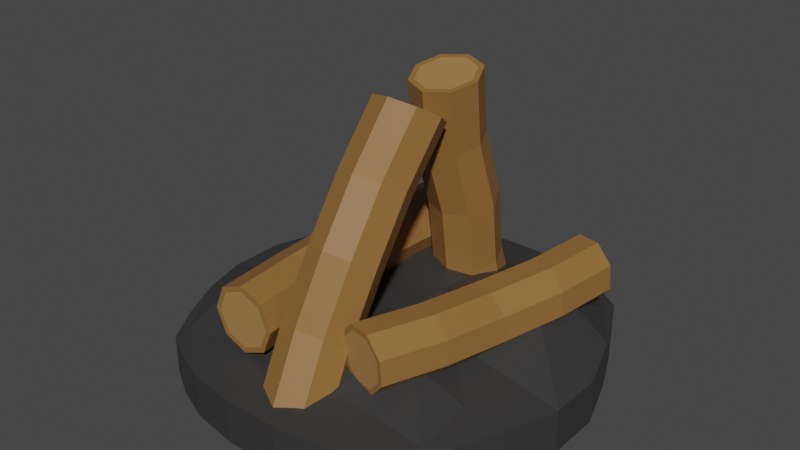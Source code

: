 # Source: Lagerfeuer_01_rdy.blend  (saved by Blender 3.0.42; exported with 4.5.12 LTS)
import bpy
from mathutils import Matrix  # noqa: F401  (used for matrix-valued properties, if any)

bpy.ops.wm.read_factory_settings(use_empty=True)
scene = bpy.context.scene
scene.name = 'Scene'

# ---- collections
col_lagerfeuer_01 = bpy.data.collections.new('Lagerfeuer_01'); scene.collection.children.link(col_lagerfeuer_01)

# ---- materials (node trees are filled in below, after node groups)
mat_material_001 = bpy.data.materials.new('Material.001')
mat_material_001.use_transparent_shadow = False
mat_material_002 = bpy.data.materials.new('Material.002')
mat_material_002.use_transparent_shadow = False
mat_material = bpy.data.materials.new('Material')
mat_material.alpha_threshold = 0.0
mat_material.use_transparent_shadow = False
mat_material.line_color = (0.0, 0.0, 0.0, 1.0)

# ---- material node trees
mat_material_001.use_nodes = True; mat_material_001.node_tree.nodes.clear()
_N = mat_material_001.node_tree.nodes; _L = mat_material_001.node_tree.links
n0 = _N.new('ShaderNodeBsdfPrincipled'); n0.name = 'Principled BSDF'; n0.location = (10, 300)
n0.distribution = 'GGX'
n0.subsurface_method = 'BURLEY'
n0.inputs[0].default_value = (0.2738, 0.1345, 0.03767, 1.0)
n0.inputs[3].default_value = 1.45
n0.inputs[27].default_value = (0.0, 0.0, 0.0, 1.0)
n0.inputs[28].default_value = 1.0
n1 = _N.new('ShaderNodeOutputMaterial'); n1.name = 'Material Output'; n1.location = (300, 300)
_L.new(n0.outputs[0], n1.inputs[0])
n1.is_active_output = True
mat_material_002.use_nodes = True; mat_material_002.node_tree.nodes.clear()
_N = mat_material_002.node_tree.nodes; _L = mat_material_002.node_tree.links
n0 = _N.new('ShaderNodeBsdfPrincipled'); n0.name = 'Principled BSDF'; n0.location = (10, 300)
n0.distribution = 'GGX'
n0.subsurface_method = 'BURLEY'
n0.inputs[0].default_value = (0.3672, 0.2037, 0.06823, 1.0)
n0.inputs[3].default_value = 1.45
n0.inputs[27].default_value = (0.0, 0.0, 0.0, 1.0)
n0.inputs[28].default_value = 1.0
n1 = _N.new('ShaderNodeOutputMaterial'); n1.name = 'Material Output'; n1.location = (300, 300)
_L.new(n0.outputs[0], n1.inputs[0])
n1.is_active_output = True
mat_material.use_nodes = True; mat_material.node_tree.nodes.clear()
_N = mat_material.node_tree.nodes; _L = mat_material.node_tree.links
n0 = _N.new('ShaderNodeOutputMaterial'); n0.name = 'Material Output'; n0.location = (300, 300)
n1 = _N.new('ShaderNodeBsdfPrincipled'); n1.name = 'Principled BSDF'; n1.location = (10, 300)
n1.distribution = 'GGX'
n1.subsurface_method = 'BURLEY'
n1.inputs[0].default_value = (0.03741, 0.03741, 0.03741, 1.0)
n1.inputs[2].default_value = 0.4
n1.inputs[3].default_value = 1.45
n1.inputs[27].default_value = (0.0, 0.0, 0.0, 1.0)
n1.inputs[28].default_value = 1.0
_L.new(n1.outputs[0], n0.inputs[0])
n0.is_active_output = True

# ---- world
world_world = bpy.data.worlds.new('World'); scene.world = world_world
world_world.use_nodes = True; world_world.node_tree.nodes.clear()
_N = world_world.node_tree.nodes; _L = world_world.node_tree.links
n0 = _N.new('ShaderNodeOutputWorld'); n0.name = 'World Output'; n0.location = (300, 300)
n1 = _N.new('ShaderNodeBackground'); n1.name = 'Background'; n1.location = (10, 300)
n1.inputs[0].default_value = (0.05088, 0.05088, 0.05088, 1.0)
_L.new(n1.outputs[0], n0.inputs[0])
n0.is_active_output = True
world_world.color = (0.05088, 0.05088, 0.05088)
world_world.use_sun_shadow = False
world_world.sun_shadow_jitter_overblur = 0.0

# ---- meshes
me_cylinder = bpy.data.meshes.new('Cylinder')
me_cylinder.from_pydata([(-1.647, 3.025, -1.0), (-1.647, 3.025, 1.0), (-0.9399, 2.732, -1.0), (-0.9399, 2.732, 1.0), (-0.6471, 2.025, -1.0), (-0.6471, 2.025, 1.0), (-0.9399, 1.318, -1.0), (-0.9399, 1.318, 1.0), (-1.647, 1.025, -1.0), (-1.647, 1.025, 1.0), (-2.354, 1.318, -1.0), (-2.354, 1.318, 1.0), (-2.647, 2.025, -1.0), (-2.647, 2.025, 1.0), (-2.354, 2.732, -1.0), (-2.354, 2.732, 1.0), (-1.057, 2.616, 1.0), (-1.647, 2.86, 1.0), (-0.8121, 2.025, 1.0), (-1.057, 1.435, 1.0), (-1.647, 1.19, 1.0), (-2.237, 1.435, 1.0), (-2.482, 2.025, 1.0), (-2.237, 2.616, 1.0), (-1.647, 2.87, -1.0), (-1.05, 2.622, -1.0), (-0.8027, 2.025, -1.0), (-1.05, 1.428, -1.0), (-1.647, 1.181, -1.0), (-2.244, 1.428, -1.0), (-2.491, 2.025, -1.0), (-2.244, 2.622, -1.0), (-1.846, 3.025, -0.5), (-1.783, 3.167, -2.27e-08), (-1.846, 3.025, 0.5), (-1.139, 2.732, 0.5), (-1.076, 2.874, -2.27e-08), (-1.139, 2.732, -0.5), (-0.8463, 2.025, 0.5), (-0.7828, 2.167, -2.27e-08), (-0.8463, 2.025, -0.5), (-1.139, 1.318, 0.5), (-1.076, 1.46, -2.27e-08), (-1.139, 1.318, -0.5), (-1.846, 1.025, 0.5), (-1.783, 1.167, -2.27e-08), (-1.846, 1.025, -0.5), (-2.553, 1.318, 0.5), (-2.49, 1.46, -2.27e-08), (-2.553, 1.318, -0.5), (-2.846, 2.025, 0.5), (-2.783, 2.167, -2.27e-08), (-2.846, 2.025, -0.5), (-2.553, 2.732, 0.5), (-2.49, 2.874, -2.27e-08), (-2.553, 2.732, -0.5), (4.195, -0.5274, -1.059), (4.195, 0.5906, -1.059), (4.195, -0.5274, 1.059), (4.195, 0.5906, 1.059), (-4.195, -0.5274, -1.059), (-4.195, 0.5906, -1.059), (-4.195, -0.5274, 1.059), (-4.195, 0.5906, 1.059), (-4.669, 0.6855, -0.8418), (-5.229, 0.698, -0.5495), (-5.752, 0.6901, -0.1908), (-5.752, 0.6901, 0.1908), (-5.229, 0.7779, 0.5495), (-4.669, 0.7262, 0.8418), (4.669, -0.5646, -0.8418), (5.229, -0.5541, -0.5495), (5.752, -0.6081, -0.1908), (5.752, -0.6081, 0.1908), (5.229, -0.5541, 0.5495), (4.669, -0.5646, 0.8418), (-4.669, -0.5646, 0.8418), (-5.229, -0.5541, 0.5495), (-5.752, -0.6081, 0.1908), (-5.752, -0.6081, -0.1908), (-5.229, -0.5541, -0.5495), (-4.669, -0.5646, -0.8418), (4.669, 0.6855, 0.8418), (5.229, 0.698, 0.5495), (5.752, 0.6901, 0.1908), (5.752, 0.6901, -0.1908), (5.229, 0.8428, -0.5495), (4.669, 0.7594, -0.8418), (3.335, 0.6633, -1.179), (2.241, 0.6668, -1.282), (0.8218, 0.6901, -1.335), (-0.8218, 0.6901, -1.335), (-2.241, 0.6862, -1.282), (-3.335, 0.7034, -1.179), (3.335, -0.5829, 1.179), (2.241, -0.5801, 1.282), (0.8218, -0.6081, 1.335), (-0.8218, -0.6081, 1.335), (-2.241, -0.5801, 1.282), (-3.335, -0.5829, 1.179), (-3.335, 0.6633, 1.179), (-2.241, 0.6668, 1.282), (-0.8218, 0.6901, 1.335), (0.8218, 0.6901, 1.335), (2.241, 0.6668, 1.282), (3.335, 0.6633, 1.179), (-3.335, -0.5829, -1.179), (-2.241, -0.5801, -1.282), (-0.8218, -0.6081, -1.335), (0.8218, -0.6081, -1.335), (2.241, -0.5801, -1.282), (3.335, -0.5829, -1.179), (4.109, 0.7268, -0.9539), (2.465, 0.9063, -0.9539), (0.8218, 0.9929, -0.9539), (-0.8218, 1.219, -0.9539), (-2.465, 1.133, -0.9539), (-4.109, 0.7268, -0.9539), (4.109, 1.527, -0.5723), (2.465, 1.836, -0.5723), (0.8218, 1.358, -0.5723), (-0.8218, 1.584, -0.5723), (-2.465, 1.441, -0.5723), (-4.109, 0.9063, -0.5723), (4.109, 1.614, -0.1908), (2.465, 1.979, -0.1908), (0.8218, 1.535, -0.1908), (-0.8218, 1.535, -0.1908), (-2.465, 1.358, -0.1908), (-4.109, 0.9927, -0.1908), (4.109, 0.993, 0.1908), (2.465, 1.358, 0.1908), (0.8218, 1.535, 0.1908), (-0.8218, 1.535, 0.1908), (-2.465, 1.449, 0.1908), (-4.109, 0.9928, 0.1908), (4.109, 0.9063, 0.5723), (2.465, 1.562, 0.5723), (0.8218, 1.705, 0.5723), (-0.8218, 1.358, 0.5723), (-2.465, 1.558, 0.5723), (-4.109, 1.249, 0.5723), (4.109, 0.7267, 0.9539), (2.465, 0.9063, 0.9539), (0.8218, 0.9927, 0.9539), (-0.8218, 0.9927, 0.9539), (-2.465, 0.9063, 0.9539), (-4.109, 0.7268, 0.9539), (-4.109, -0.5779, -0.9539), (-2.465, -0.3706, -0.9539), (-0.8218, -0.2953, -0.9539), (0.8218, -0.3426, -0.9539), (2.465, -0.4203, -0.9539), (4.109, -0.5779, -0.9539), (-4.109, -0.4203, -0.5723), (-2.465, -0.09954, -0.5723), (-0.8218, 0.02536, -0.5723), (0.8218, -0.01297, -0.5723), (2.465, -0.08501, -0.5723), (4.109, -0.3534, -0.5723), (-4.109, -0.3426, -0.1908), (-2.465, -0.01297, -0.1908), (-0.8218, 0.1408, -0.1908), (0.8218, 0.1408, -0.1908), (2.465, 0.03866, -0.1908), (4.109, -0.2788, -0.1908), (-4.109, -0.3426, 0.1908), (-2.465, 0.01492, 0.1908), (-0.8218, 0.1408, 0.1908), (0.8218, 0.1408, 0.1908), (2.465, -0.01297, 0.1908), (4.109, -0.3426, 0.1908), (-4.109, -0.3834, 0.5723), (-2.465, -0.1103, 0.5723), (-0.8218, -0.01297, 0.5723), (0.8218, 0.0579, 0.5723), (2.465, -0.064, 0.5723), (4.109, -0.4203, 0.5723), (-4.109, -0.5779, 0.9539), (-2.465, -0.4203, 0.9539), (-0.8218, -0.3426, 0.9539), (0.8218, -0.3426, 0.9539), (2.465, -0.4203, 0.9539), (4.109, -0.5779, 0.9539), (3.489, 1.253, -0.8626), (1.486, 1.038, 0.8135), (2.971, 1.726, -0.8927), (0.9688, 1.511, 0.7835), (2.925, 2.437, -0.8907), (0.9223, 2.222, 0.7854), (3.377, 2.97, -0.8579), (1.374, 2.754, 0.8182), (4.062, 3.013, -0.8135), (2.059, 2.797, 0.8626), (4.579, 2.54, -0.7835), (2.576, 2.324, 0.8927), (4.626, 1.829, -0.7854), (2.623, 1.613, 0.8907), (4.174, 1.296, -0.8182), (2.171, 1.08, 0.8579), (1.101, 1.578, 0.7925), (1.533, 1.183, 0.8176), (1.063, 2.171, 0.7941), (1.44, 2.616, 0.8215), (2.012, 2.652, 0.8586), (2.444, 2.257, 0.8836), (2.483, 1.663, 0.882), (2.106, 1.219, 0.8547), (3.533, 1.39, -0.8588), (3.097, 1.789, -0.8842), (3.057, 2.39, -0.8825), (3.439, 2.84, -0.8549), (4.017, 2.876, -0.8174), (4.454, 2.477, -0.792), (4.493, 1.876, -0.7936), (4.112, 1.426, -0.8213), (3.158, 1.139, -0.4331), (2.562, 0.9798, -0.02087), (2.156, 1.031, 0.405), (1.639, 1.504, 0.375), (2.045, 1.452, -0.05091), (2.64, 1.612, -0.4631), (1.592, 2.215, 0.3769), (1.999, 2.164, -0.04897), (2.594, 2.323, -0.4612), (2.044, 2.748, 0.4097), (2.45, 2.696, -0.0162), (3.045, 2.856, -0.4284), (2.729, 2.79, 0.4541), (3.135, 2.739, 0.02821), (3.73, 2.898, -0.384), (3.247, 2.318, 0.4841), (3.653, 2.266, 0.05825), (4.248, 2.425, -0.354), (3.293, 1.607, 0.4822), (3.699, 1.555, 0.05631), (4.294, 1.714, -0.3559), (2.841, 1.074, 0.4494), (3.247, 1.022, 0.02354), (3.843, 1.181, -0.3887), (0.3579, 7.599, 0.2091), (0.3579, 0.7044, 1.239), (1.078, 7.437, 0.1509), (1.078, 0.543, 1.181), (1.376, 7.048, 0.01027), (1.376, 0.1533, 1.04), (1.078, 6.658, -0.1303), (1.078, -0.2365, 0.8997), (0.3579, 6.497, -0.1885), (0.3579, -0.3979, 0.8415), (-0.3622, 6.658, -0.1303), (-0.3622, -0.2365, 0.8997), (-0.6605, 7.048, 0.01027), (-0.6605, 0.1533, 1.04), (-0.3622, 7.437, 0.1509), (-0.3622, 0.543, 1.181), (0.9592, 0.4787, 1.158), (0.3579, 0.6134, 1.206), (1.208, 0.1533, 1.04), (0.9592, -0.1721, 0.923), (0.3579, -0.3069, 0.8743), (-0.2434, -0.1721, 0.923), (-0.4924, 0.1533, 1.04), (-0.2434, 0.4787, 1.158), (0.3579, 7.513, 0.1781), (0.9659, 7.377, 0.129), (1.218, 7.048, 0.01027), (0.9659, 6.719, -0.1084), (0.3579, 6.582, -0.1576), (-0.2501, 6.719, -0.1084), (-0.502, 7.048, 0.01027), (-0.2501, 7.377, 0.129), (0.1549, 5.875, 0.4666), (0.2197, 4.23, 0.7523), (0.1549, 2.428, 0.9816), (0.8751, 2.267, 0.9234), (0.9398, 4.068, 0.694), (0.8751, 5.714, 0.4084), (1.173, 1.877, 0.7828), (1.238, 3.678, 0.5534), (1.173, 5.324, 0.2678), (0.8751, 1.487, 0.6422), (0.9398, 3.289, 0.4129), (0.8751, 4.934, 0.1272), (0.1549, 1.326, 0.584), (0.2197, 3.127, 0.3546), (0.1549, 4.773, 0.06898), (-0.5652, 1.487, 0.6422), (-0.5005, 3.289, 0.4129), (-0.5652, 4.934, 0.1272), (-0.8635, 1.877, 0.7828), (-0.7987, 3.678, 0.5534), (-0.8635, 5.324, 0.2678), (-0.5652, 2.267, 0.9234), (-0.5005, 4.068, 0.694), (-0.5652, 5.714, 0.4084), (0.3579, -0.1352, -1.02), (0.3579, 7.824, -0.5638), (1.078, -0.2067, -0.9529), (1.078, 7.753, -0.4966), (1.376, -0.3794, -0.7906), (1.376, 7.58, -0.3343), (1.078, -0.552, -0.6283), (1.078, 7.408, -0.172), (0.3579, -0.6235, -0.561), (0.3579, 7.336, -0.1047), (-0.3622, -0.552, -0.6283), (-0.3622, 7.408, -0.172), (-0.6605, -0.3794, -0.7906), (-0.6605, 7.58, -0.3343), (-0.3622, -0.2067, -0.9529), (-0.3622, 7.753, -0.4966), (0.9592, 7.724, -0.4698), (0.3579, 7.784, -0.5259), (1.208, 7.58, -0.3343), (0.9592, 7.436, -0.1987), (0.3579, 7.376, -0.1426), (-0.2434, 7.436, -0.1987), (-0.4924, 7.58, -0.3343), (-0.2434, 7.724, -0.4698), (0.3579, -0.1732, -0.9844), (0.9659, -0.2336, -0.9276), (1.218, -0.3794, -0.7906), (0.9659, -0.5251, -0.6535), (0.3579, -0.5855, -0.5968), (-0.2501, -0.5251, -0.6535), (-0.502, -0.3794, -0.7906), (-0.2501, -0.2336, -0.9276), (0.1549, 1.855, -0.906), (0.2197, 3.879, -0.8244), (0.1549, 5.835, -0.6779), (0.8751, 5.763, -0.6106), (0.9398, 3.808, -0.7572), (0.8751, 1.783, -0.8388), (1.173, 5.59, -0.4483), (1.238, 3.635, -0.5949), (1.173, 1.611, -0.6765), (0.8751, 5.418, -0.286), (0.9398, 3.462, -0.4326), (0.8751, 1.438, -0.5142), (0.1549, 5.346, -0.2188), (0.2197, 3.391, -0.3654), (0.1549, 1.366, -0.447), (-0.5652, 5.418, -0.286), (-0.5005, 3.462, -0.4326), (-0.5652, 1.438, -0.5142), (-0.8635, 5.59, -0.4483), (-0.7987, 3.635, -0.5949), (-0.8635, 1.611, -0.6765), (-0.5652, 5.763, -0.6106), (-0.5005, 3.808, -0.7572), (-0.5652, 1.783, -0.8388)], [], [(34, 1, 3, 35), (35, 3, 5, 38), (38, 5, 7, 41), (41, 7, 9, 44), (44, 9, 11, 47), (47, 11, 13, 50), (9, 7, 19, 20), (50, 13, 15, 53), (53, 15, 1, 34), (8, 10, 29, 28), (16, 17, 23, 22, 21, 20, 19, 18), (15, 13, 22, 23), (5, 3, 16, 18), (11, 9, 20, 21), (1, 15, 23, 17), (3, 1, 17, 16), (7, 5, 18, 19), (13, 11, 21, 22), (24, 25, 26, 27, 28, 29, 30, 31), (14, 0, 24, 31), (0, 2, 25, 24), (4, 6, 27, 26), (10, 12, 30, 29), (6, 8, 28, 27), (12, 14, 31, 30), (2, 4, 26, 25), (14, 55, 32, 0), (55, 54, 33, 32), (54, 53, 34, 33), (12, 52, 55, 14), (52, 51, 54, 55), (51, 50, 53, 54), (10, 49, 52, 12), (49, 48, 51, 52), (48, 47, 50, 51), (8, 46, 49, 10), (46, 45, 48, 49), (45, 44, 47, 48), (6, 43, 46, 8), (43, 42, 45, 46), (42, 41, 44, 45), (4, 40, 43, 6), (40, 39, 42, 43), (39, 38, 41, 42), (2, 37, 40, 4), (37, 36, 39, 40), (36, 35, 38, 39), (0, 32, 37, 2), (32, 33, 36, 37), (33, 34, 35, 36), (178, 99, 62, 76), (100, 63, 62, 99), (64, 61, 60, 81), (142, 105, 59, 82), (82, 59, 58, 75), (88, 57, 56, 111), (57, 87, 70, 56), (87, 86, 71, 70), (86, 85, 72, 71), (85, 84, 73, 72), (84, 83, 74, 73), (83, 82, 75, 74), (88, 112, 87, 57), (112, 118, 86, 87), (118, 124, 85, 86), (124, 130, 84, 85), (130, 136, 83, 84), (136, 142, 82, 83), (63, 69, 76, 62), (69, 68, 77, 76), (68, 67, 78, 77), (67, 66, 79, 78), (66, 65, 80, 79), (65, 64, 81, 80), (106, 148, 81, 60), (148, 154, 80, 81), (154, 160, 79, 80), (160, 166, 78, 79), (166, 172, 77, 78), (172, 178, 76, 77), (74, 75, 183, 177), (177, 183, 182, 176), (176, 182, 181, 175), (175, 181, 180, 174), (174, 180, 179, 173), (173, 179, 178, 172), (73, 74, 177, 171), (171, 177, 176, 170), (170, 176, 175, 169), (169, 175, 174, 168), (168, 174, 173, 167), (167, 173, 172, 166), (72, 73, 171, 165), (165, 171, 170, 164), (164, 170, 169, 163), (163, 169, 168, 162), (162, 168, 167, 161), (161, 167, 166, 160), (71, 72, 165, 159), (159, 165, 164, 158), (158, 164, 163, 157), (157, 163, 162, 156), (156, 162, 161, 155), (155, 161, 160, 154), (70, 71, 159, 153), (153, 159, 158, 152), (152, 158, 157, 151), (151, 157, 156, 150), (150, 156, 155, 149), (149, 155, 154, 148), (56, 70, 153, 111), (111, 153, 152, 110), (110, 152, 151, 109), (109, 151, 150, 108), (108, 150, 149, 107), (107, 149, 148, 106), (68, 69, 147, 141), (141, 147, 146, 140), (140, 146, 145, 139), (139, 145, 144, 138), (138, 144, 143, 137), (137, 143, 142, 136), (67, 68, 141, 135), (135, 141, 140, 134), (134, 140, 139, 133), (133, 139, 138, 132), (132, 138, 137, 131), (131, 137, 136, 130), (66, 67, 135, 129), (129, 135, 134, 128), (128, 134, 133, 127), (127, 133, 132, 126), (126, 132, 131, 125), (125, 131, 130, 124), (65, 66, 129, 123), (123, 129, 128, 122), (122, 128, 127, 121), (121, 127, 126, 120), (120, 126, 125, 119), (119, 125, 124, 118), (64, 65, 123, 117), (117, 123, 122, 116), (116, 122, 121, 115), (115, 121, 120, 114), (114, 120, 119, 113), (113, 119, 118, 112), (61, 64, 117, 93), (93, 117, 116, 92), (92, 116, 115, 91), (91, 115, 114, 90), (90, 114, 113, 89), (89, 113, 112, 88), (61, 93, 106, 60), (93, 92, 107, 106), (92, 91, 108, 107), (91, 90, 109, 108), (90, 89, 110, 109), (89, 88, 111, 110), (69, 63, 100, 147), (147, 100, 101, 146), (146, 101, 102, 145), (145, 102, 103, 144), (144, 103, 104, 143), (143, 104, 105, 142), (59, 105, 94, 58), (105, 104, 95, 94), (104, 103, 96, 95), (103, 102, 97, 96), (102, 101, 98, 97), (101, 100, 99, 98), (75, 58, 94, 183), (183, 94, 95, 182), (182, 95, 96, 181), (181, 96, 97, 180), (180, 97, 98, 179), (179, 98, 99, 178), (218, 185, 187, 219), (219, 187, 189, 222), (222, 189, 191, 225), (225, 191, 193, 228), (228, 193, 195, 231), (231, 195, 197, 234), (193, 191, 203, 204), (234, 197, 199, 237), (237, 199, 185, 218), (192, 194, 213, 212), (200, 201, 207, 206, 205, 204, 203, 202), (199, 197, 206, 207), (189, 187, 200, 202), (195, 193, 204, 205), (185, 199, 207, 201), (187, 185, 201, 200), (191, 189, 202, 203), (197, 195, 205, 206), (208, 209, 210, 211, 212, 213, 214, 215), (198, 184, 208, 215), (184, 186, 209, 208), (188, 190, 211, 210), (194, 196, 214, 213), (190, 192, 212, 211), (196, 198, 215, 214), (186, 188, 210, 209), (198, 239, 216, 184), (239, 238, 217, 216), (238, 237, 218, 217), (196, 236, 239, 198), (236, 235, 238, 239), (235, 234, 237, 238), (194, 233, 236, 196), (233, 232, 235, 236), (232, 231, 234, 235), (192, 230, 233, 194), (230, 229, 232, 233), (229, 228, 231, 232), (190, 227, 230, 192), (227, 226, 229, 230), (226, 225, 228, 229), (188, 224, 227, 190), (224, 223, 226, 227), (223, 222, 225, 226), (186, 221, 224, 188), (221, 220, 223, 224), (220, 219, 222, 223), (184, 216, 221, 186), (216, 217, 220, 221), (217, 218, 219, 220), (274, 241, 243, 275), (275, 243, 245, 278), (278, 245, 247, 281), (281, 247, 249, 284), (284, 249, 251, 287), (287, 251, 253, 290), (249, 247, 259, 260), (290, 253, 255, 293), (293, 255, 241, 274), (248, 250, 269, 268), (256, 257, 263, 262, 261, 260, 259, 258), (255, 253, 262, 263), (245, 243, 256, 258), (251, 249, 260, 261), (241, 255, 263, 257), (243, 241, 257, 256), (247, 245, 258, 259), (253, 251, 261, 262), (264, 265, 266, 267, 268, 269, 270, 271), (254, 240, 264, 271), (240, 242, 265, 264), (244, 246, 267, 266), (250, 252, 270, 269), (246, 248, 268, 267), (252, 254, 271, 270), (242, 244, 266, 265), (254, 295, 272, 240), (295, 294, 273, 272), (294, 293, 274, 273), (252, 292, 295, 254), (292, 291, 294, 295), (291, 290, 293, 294), (250, 289, 292, 252), (289, 288, 291, 292), (288, 287, 290, 291), (248, 286, 289, 250), (286, 285, 288, 289), (285, 284, 287, 288), (246, 283, 286, 248), (283, 282, 285, 286), (282, 281, 284, 285), (244, 280, 283, 246), (280, 279, 282, 283), (279, 278, 281, 282), (242, 277, 280, 244), (277, 276, 279, 280), (276, 275, 278, 279), (240, 272, 277, 242), (272, 273, 276, 277), (273, 274, 275, 276), (330, 297, 299, 331), (331, 299, 301, 334), (334, 301, 303, 337), (337, 303, 305, 340), (340, 305, 307, 343), (343, 307, 309, 346), (305, 303, 315, 316), (346, 309, 311, 349), (349, 311, 297, 330), (304, 306, 325, 324), (312, 313, 319, 318, 317, 316, 315, 314), (311, 309, 318, 319), (301, 299, 312, 314), (307, 305, 316, 317), (297, 311, 319, 313), (299, 297, 313, 312), (303, 301, 314, 315), (309, 307, 317, 318), (320, 321, 322, 323, 324, 325, 326, 327), (310, 296, 320, 327), (296, 298, 321, 320), (300, 302, 323, 322), (306, 308, 326, 325), (302, 304, 324, 323), (308, 310, 327, 326), (298, 300, 322, 321), (310, 351, 328, 296), (351, 350, 329, 328), (350, 349, 330, 329), (308, 348, 351, 310), (348, 347, 350, 351), (347, 346, 349, 350), (306, 345, 348, 308), (345, 344, 347, 348), (344, 343, 346, 347), (304, 342, 345, 306), (342, 341, 344, 345), (341, 340, 343, 344), (302, 339, 342, 304), (339, 338, 341, 342), (338, 337, 340, 341), (300, 336, 339, 302), (336, 335, 338, 339), (335, 334, 337, 338), (298, 333, 336, 300), (333, 332, 335, 336), (332, 331, 334, 335), (296, 328, 333, 298), (328, 329, 332, 333), (329, 330, 331, 332)])
me_cylinder.polygons.foreach_set('material_index', [0, 0, 0, 0, 0, 0, 0, 0, 0, 0, 1, 0, 0, 0, 0, 0, 0, 0, 1, 0, 0, 0, 0, 0, 0, 0, 0, 0, 0, 0, 0, 0, 0, 0, 0, 0, 0, 0, 0, 0, 0, 0, 0, 0, 0, 0, 0, 0, 0, 0, 2, 2, 2, 2, 2, 2, 2, 2, 2, 2, 2, 2, 2, 2, 2, 2, 2, 2, 2, 2, 2, 2, 2, 2, 2, 2, 2, 2, 2, 2, 2, 2, 2, 2, 2, 2, 2, 2, 2, 2, 2, 2, 2, 2, 2, 2, 2, 2, 2, 2, 2, 2, 2, 2, 2, 2, 2, 2, 2, 2, 2, 2, 2, 2, 2, 2, 2, 2, 2, 2, 2, 2, 2, 2, 2, 2, 2, 2, 2, 2, 2, 2, 2, 2, 2, 2, 2, 2, 2, 2, 2, 2, 2, 2, 2, 2, 2, 2, 2, 2, 2, 2, 2, 2, 2, 2, 2, 2, 2, 2, 2, 2, 2, 2, 2, 2, 2, 2, 2, 2, 2, 2, 2, 2, 2, 2, 0, 0, 0, 0, 0, 0, 0, 0, 0, 0, 1, 0, 0, 0, 0, 0, 0, 0, 1, 0, 0, 0, 0, 0, 0, 0, 0, 0, 0, 0, 0, 0, 0, 0, 0, 0, 0, 0, 0, 0, 0, 0, 0, 0, 0, 0, 0, 0, 0, 0, 0, 0, 0, 0, 0, 0, 0, 0, 0, 0, 1, 0, 0, 0, 0, 0, 0, 0, 1, 0, 0, 0, 0, 0, 0, 0, 0, 0, 0, 0, 0, 0, 0, 0, 0, 0, 0, 0, 0, 0, 0, 0, 0, 0, 0, 0, 0, 0, 0, 0, 0, 0, 0, 0, 0, 0, 0, 0, 0, 0, 1, 0, 0, 0, 0, 0, 0, 0, 1, 0, 0, 0, 0, 0, 0, 0, 0, 0, 0, 0, 0, 0, 0, 0, 0, 0, 0, 0, 0, 0, 0, 0, 0, 0, 0, 0, 0, 0, 0, 0])
_uv = me_cylinder.uv_layers.new(name='UVMap')
_uv.uv.foreach_set('vector', [1.0, 0.875, 1.0, 1.0, 0.875, 1.0, 0.875, 0.875, 0.875, 0.875, 0.875, 1.0, 0.75, 1.0, 0.75, 0.875, 0.75, 0.875, 0.75, 1.0, 0.625, 1.0, 0.625, 0.875, 0.625, 0.875, 0.625, 1.0, 0.5, 1.0, 0.5, 0.875, 0.5, 0.875, 0.5, 1.0, 0.375, 1.0, 0.375, 0.875, 0.375, 0.875, 0.375, 1.0, 0.25, 1.0, 0.25, 0.875, 0.5, 1.0, 0.625, 1.0, 0.625, 1.0, 0.5, 1.0, 0.25, 0.875, 0.25, 1.0, 0.125, 1.0, 0.125, 0.875, 0.125, 0.875, 0.125, 1.0, 0.0, 1.0, 0.0, 0.875, 0.5, 0.5, 0.375, 0.5, 0.375, 0.5, 0.5, 0.5, 0.4197, 0.4197, 0.25, 0.49, 0.08029, 0.4197, 0.01, 0.25, 0.08029, 0.08029, 0.25, 0.01, 0.4197, 0.08029, 0.49, 0.25, 0.125, 1.0, 0.25, 1.0, 0.25, 1.0, 0.125, 1.0, 0.75, 1.0, 0.875, 1.0, 0.875, 1.0, 0.75, 1.0, 0.375, 1.0, 0.5, 1.0, 0.5, 1.0, 0.375, 1.0, 0.0, 1.0, 0.125, 1.0, 0.125, 1.0, 0.0, 1.0, 0.875, 1.0, 1.0, 1.0, 1.0, 1.0, 0.875, 1.0, 0.625, 1.0, 0.75, 1.0, 0.75, 1.0, 0.625, 1.0, 0.25, 1.0, 0.375, 1.0, 0.375, 1.0, 0.25, 1.0, 0.75, 0.49, 0.9197, 0.4197, 0.99, 0.25, 0.9197, 0.08029, 0.75, 0.01, 0.5803, 0.08029, 0.51, 0.25, 0.5803, 0.4197, 0.125, 0.5, 0.0, 0.5, 0.0, 0.5, 0.125, 0.5, 1.0, 0.5, 0.875, 0.5, 0.875, 0.5, 1.0, 0.5, 0.75, 0.5, 0.625, 0.5, 0.625, 0.5, 0.75, 0.5, 0.375, 0.5, 0.25, 0.5, 0.25, 0.5, 0.375, 0.5, 0.625, 0.5, 0.5, 0.5, 0.5, 0.5, 0.625, 0.5, 0.25, 0.5, 0.125, 0.5, 0.125, 0.5, 0.25, 0.5, 0.875, 0.5, 0.75, 0.5, 0.75, 0.5, 0.875, 0.5, 0.125, 0.5, 0.125, 0.625, 0.0, 0.625, 0.0, 0.5, 0.125, 0.625, 0.125, 0.75, 0.0, 0.75, 0.0, 0.625, 0.125, 0.75, 0.125, 0.875, 0.0, 0.875, 0.0, 0.75, 0.25, 0.5, 0.25, 0.625, 0.125, 0.625, 0.125, 0.5, 0.25, 0.625, 0.25, 0.75, 0.125, 0.75, 0.125, 0.625, 0.25, 0.75, 0.25, 0.875, 0.125, 0.875, 0.125, 0.75, 0.375, 0.5, 0.375, 0.625, 0.25, 0.625, 0.25, 0.5, 0.375, 0.625, 0.375, 0.75, 0.25, 0.75, 0.25, 0.625, 0.375, 0.75, 0.375, 0.875, 0.25, 0.875, 0.25, 0.75, 0.5, 0.5, 0.5, 0.625, 0.375, 0.625, 0.375, 0.5, 0.5, 0.625, 0.5, 0.75, 0.375, 0.75, 0.375, 0.625, 0.5, 0.75, 0.5, 0.875, 0.375, 0.875, 0.375, 0.75, 0.625, 0.5, 0.625, 0.625, 0.5, 0.625, 0.5, 0.5, 0.625, 0.625, 0.625, 0.75, 0.5, 0.75, 0.5, 0.625, 0.625, 0.75, 0.625, 0.875, 0.5, 0.875, 0.5, 0.75, 0.75, 0.5, 0.75, 0.625, 0.625, 0.625, 0.625, 0.5, 0.75, 0.625, 0.75, 0.75, 0.625, 0.75, 0.625, 0.625, 0.75, 0.75, 0.75, 0.875, 0.625, 0.875, 0.625, 0.75, 0.875, 0.5, 0.875, 0.625, 0.75, 0.625, 0.75, 0.5, 0.875, 0.625, 0.875, 0.75, 0.75, 0.75, 0.75, 0.625, 0.875, 0.75, 0.875, 0.875, 0.75, 0.875, 0.75, 0.75, 1.0, 0.5, 1.0, 0.625, 0.875, 0.625, 0.875, 0.5, 1.0, 0.625, 1.0, 0.75, 0.875, 0.75, 0.875, 0.625, 1.0, 0.75, 1.0, 0.875, 0.875, 0.875, 0.875, 0.75, 0.8393, 0.7143, 0.8393, 0.75, 0.875, 0.75, 0.875, 0.7143, 0.375, 0.9643, 0.375, 1.0, 0.625, 1.0, 0.625, 0.9643, 0.375, 0.2143, 0.375, 0.25, 0.625, 0.25, 0.625, 0.2143, 0.3393, 0.7143, 0.3393, 0.75, 0.375, 0.75, 0.375, 0.7143, 0.375, 0.7143, 0.375, 0.75, 0.625, 0.75, 0.625, 0.7143, 0.375, 0.4643, 0.375, 0.5, 0.625, 0.5, 0.625, 0.4643, 0.375, 0.5, 0.375, 0.5357, 0.625, 0.5357, 0.625, 0.5, 0.375, 0.5357, 0.375, 0.5714, 0.625, 0.5714, 0.625, 0.5357, 0.375, 0.5714, 0.375, 0.6071, 0.625, 0.6071, 0.625, 0.5714, 0.375, 0.6071, 0.375, 0.6429, 0.625, 0.6429, 0.625, 0.6071, 0.375, 0.6429, 0.375, 0.6786, 0.625, 0.6786, 0.625, 0.6429, 0.375, 0.6786, 0.375, 0.7143, 0.625, 0.7143, 0.625, 0.6786, 0.3393, 0.5, 0.3393, 0.5357, 0.375, 0.5357, 0.375, 0.5, 0.3393, 0.5357, 0.3393, 0.5714, 0.375, 0.5714, 0.375, 0.5357, 0.3393, 0.5714, 0.3393, 0.6071, 0.375, 0.6071, 0.375, 0.5714, 0.3393, 0.6071, 0.3393, 0.6429, 0.375, 0.6429, 0.375, 0.6071, 0.3393, 0.6429, 0.3393, 0.6786, 0.375, 0.6786, 0.375, 0.6429, 0.3393, 0.6786, 0.3393, 0.7143, 0.375, 0.7143, 0.375, 0.6786, 0.375, 0.0, 0.375, 0.03571, 0.625, 0.03571, 0.625, 0.0, 0.375, 0.03571, 0.375, 0.07143, 0.625, 0.07143, 0.625, 0.03571, 0.375, 0.07143, 0.375, 0.1071, 0.625, 0.1071, 0.625, 0.07143, 0.375, 0.1071, 0.375, 0.1429, 0.625, 0.1429, 0.625, 0.1071, 0.375, 0.1429, 0.375, 0.1786, 0.625, 0.1786, 0.625, 0.1429, 0.375, 0.1786, 0.375, 0.2143, 0.625, 0.2143, 0.625, 0.1786, 0.8393, 0.5, 0.8393, 0.5357, 0.875, 0.5357, 0.875, 0.5, 0.8393, 0.5357, 0.8393, 0.5714, 0.875, 0.5714, 0.875, 0.5357, 0.8393, 0.5714, 0.8393, 0.6071, 0.875, 0.6071, 0.875, 0.5714, 0.8393, 0.6071, 0.8393, 0.6429, 0.875, 0.6429, 0.875, 0.6071, 0.8393, 0.6429, 0.8393, 0.6786, 0.875, 0.6786, 0.875, 0.6429, 0.8393, 0.6786, 0.8393, 0.7143, 0.875, 0.7143, 0.875, 0.6786, 0.625, 0.6786, 0.625, 0.7143, 0.6607, 0.7143, 0.6607, 0.6786, 0.6607, 0.6786, 0.6607, 0.7143, 0.6964, 0.7143, 0.6964, 0.6786, 0.6964, 0.6786, 0.6964, 0.7143, 0.7321, 0.7143, 0.7321, 0.6786, 0.7321, 0.6786, 0.7321, 0.7143, 0.7679, 0.7143, 0.7679, 0.6786, 0.7679, 0.6786, 0.7679, 0.7143, 0.8036, 0.7143, 0.8036, 0.6786, 0.8036, 0.6786, 0.8036, 0.7143, 0.8393, 0.7143, 0.8393, 0.6786, 0.625, 0.6429, 0.625, 0.6786, 0.6607, 0.6786, 0.6607, 0.6429, 0.6607, 0.6429, 0.6607, 0.6786, 0.6964, 0.6786, 0.6964, 0.6429, 0.6964, 0.6429, 0.6964, 0.6786, 0.7321, 0.6786, 0.7321, 0.6429, 0.7321, 0.6429, 0.7321, 0.6786, 0.7679, 0.6786, 0.7679, 0.6429, 0.7679, 0.6429, 0.7679, 0.6786, 0.8036, 0.6786, 0.8036, 0.6429, 0.8036, 0.6429, 0.8036, 0.6786, 0.8393, 0.6786, 0.8393, 0.6429, 0.625, 0.6071, 0.625, 0.6429, 0.6607, 0.6429, 0.6607, 0.6071, 0.6607, 0.6071, 0.6607, 0.6429, 0.6964, 0.6429, 0.6964, 0.6071, 0.6964, 0.6071, 0.6964, 0.6429, 0.7321, 0.6429, 0.7321, 0.6071, 0.7321, 0.6071, 0.7321, 0.6429, 0.7679, 0.6429, 0.7679, 0.6071, 0.7679, 0.6071, 0.7679, 0.6429, 0.8036, 0.6429, 0.8036, 0.6071, 0.8036, 0.6071, 0.8036, 0.6429, 0.8393, 0.6429, 0.8393, 0.6071, 0.625, 0.5714, 0.625, 0.6071, 0.6607, 0.6071, 0.6607, 0.5714, 0.6607, 0.5714, 0.6607, 0.6071, 0.6964, 0.6071, 0.6964, 0.5714, 0.6964, 0.5714, 0.6964, 0.6071, 0.7321, 0.6071, 0.7321, 0.5714, 0.7321, 0.5714, 0.7321, 0.6071, 0.7679, 0.6071, 0.7679, 0.5714, 0.7679, 0.5714, 0.7679, 0.6071, 0.8036, 0.6071, 0.8036, 0.5714, 0.8036, 0.5714, 0.8036, 0.6071, 0.8393, 0.6071, 0.8393, 0.5714, 0.625, 0.5357, 0.625, 0.5714, 0.6607, 0.5714, 0.6607, 0.5357, 0.6607, 0.5357, 0.6607, 0.5714, 0.6964, 0.5714, 0.6964, 0.5357, 0.6964, 0.5357, 0.6964, 0.5714, 0.7321, 0.5714, 0.7321, 0.5357, 0.7321, 0.5357, 0.7321, 0.5714, 0.7679, 0.5714, 0.7679, 0.5357, 0.7679, 0.5357, 0.7679, 0.5714, 0.8036, 0.5714, 0.8036, 0.5357, 0.8036, 0.5357, 0.8036, 0.5714, 0.8393, 0.5714, 0.8393, 0.5357, 0.625, 0.5, 0.625, 0.5357, 0.6607, 0.5357, 0.6607, 0.5, 0.6607, 0.5, 0.6607, 0.5357, 0.6964, 0.5357, 0.6964, 0.5, 0.6964, 0.5, 0.6964, 0.5357, 0.7321, 0.5357, 0.7321, 0.5, 0.7321, 0.5, 0.7321, 0.5357, 0.7679, 0.5357, 0.7679, 0.5, 0.7679, 0.5, 0.7679, 0.5357, 0.8036, 0.5357, 0.8036, 0.5, 0.8036, 0.5, 0.8036, 0.5357, 0.8393, 0.5357, 0.8393, 0.5, 0.125, 0.6786, 0.125, 0.7143, 0.1607, 0.7143, 0.1607, 0.6786, 0.1607, 0.6786, 0.1607, 0.7143, 0.1964, 0.7143, 0.1964, 0.6786, 0.1964, 0.6786, 0.1964, 0.7143, 0.2321, 0.7143, 0.2321, 0.6786, 0.2321, 0.6786, 0.2321, 0.7143, 0.2679, 0.7143, 0.2679, 0.6786, 0.2679, 0.6786, 0.2679, 0.7143, 0.3036, 0.7143, 0.3036, 0.6786, 0.3036, 0.6786, 0.3036, 0.7143, 0.3393, 0.7143, 0.3393, 0.6786, 0.125, 0.6429, 0.125, 0.6786, 0.1607, 0.6786, 0.1607, 0.6429, 0.1607, 0.6429, 0.1607, 0.6786, 0.1964, 0.6786, 0.1964, 0.6429, 0.1964, 0.6429, 0.1964, 0.6786, 0.2321, 0.6786, 0.2321, 0.6429, 0.2321, 0.6429, 0.2321, 0.6786, 0.2679, 0.6786, 0.2679, 0.6429, 0.2679, 0.6429, 0.2679, 0.6786, 0.3036, 0.6786, 0.3036, 0.6429, 0.3036, 0.6429, 0.3036, 0.6786, 0.3393, 0.6786, 0.3393, 0.6429, 0.125, 0.6071, 0.125, 0.6429, 0.1607, 0.6429, 0.1607, 0.6071, 0.1607, 0.6071, 0.1607, 0.6429, 0.1964, 0.6429, 0.1964, 0.6071, 0.1964, 0.6071, 0.1964, 0.6429, 0.2321, 0.6429, 0.2321, 0.6071, 0.2321, 0.6071, 0.2321, 0.6429, 0.2679, 0.6429, 0.2679, 0.6071, 0.2679, 0.6071, 0.2679, 0.6429, 0.3036, 0.6429, 0.3036, 0.6071, 0.3036, 0.6071, 0.3036, 0.6429, 0.3393, 0.6429, 0.3393, 0.6071, 0.125, 0.5714, 0.125, 0.6071, 0.1607, 0.6071, 0.1607, 0.5714, 0.1607, 0.5714, 0.1607, 0.6071, 0.1964, 0.6071, 0.1964, 0.5714, 0.1964, 0.5714, 0.1964, 0.6071, 0.2321, 0.6071, 0.2321, 0.5714, 0.2321, 0.5714, 0.2321, 0.6071, 0.2679, 0.6071, 0.2679, 0.5714, 0.2679, 0.5714, 0.2679, 0.6071, 0.3036, 0.6071, 0.3036, 0.5714, 0.3036, 0.5714, 0.3036, 0.6071, 0.3393, 0.6071, 0.3393, 0.5714, 0.125, 0.5357, 0.125, 0.5714, 0.1607, 0.5714, 0.1607, 0.5357, 0.1607, 0.5357, 0.1607, 0.5714, 0.1964, 0.5714, 0.1964, 0.5357, 0.1964, 0.5357, 0.1964, 0.5714, 0.2321, 0.5714, 0.2321, 0.5357, 0.2321, 0.5357, 0.2321, 0.5714, 0.2679, 0.5714, 0.2679, 0.5357, 0.2679, 0.5357, 0.2679, 0.5714, 0.3036, 0.5714, 0.3036, 0.5357, 0.3036, 0.5357, 0.3036, 0.5714, 0.3393, 0.5714, 0.3393, 0.5357, 0.125, 0.5, 0.125, 0.5357, 0.1607, 0.5357, 0.1607, 0.5, 0.1607, 0.5, 0.1607, 0.5357, 0.1964, 0.5357, 0.1964, 0.5, 0.1964, 0.5, 0.1964, 0.5357, 0.2321, 0.5357, 0.2321, 0.5, 0.2321, 0.5, 0.2321, 0.5357, 0.2679, 0.5357, 0.2679, 0.5, 0.2679, 0.5, 0.2679, 0.5357, 0.3036, 0.5357, 0.3036, 0.5, 0.3036, 0.5, 0.3036, 0.5357, 0.3393, 0.5357, 0.3393, 0.5, 0.375, 0.25, 0.375, 0.2857, 0.625, 0.2857, 0.625, 0.25, 0.375, 0.2857, 0.375, 0.3214, 0.625, 0.3214, 0.625, 0.2857, 0.375, 0.3214, 0.375, 0.3571, 0.625, 0.3571, 0.625, 0.3214, 0.375, 0.3571, 0.375, 0.3929, 0.625, 0.3929, 0.625, 0.3571, 0.375, 0.3929, 0.375, 0.4286, 0.625, 0.4286, 0.625, 0.3929, 0.375, 0.4286, 0.375, 0.4643, 0.625, 0.4643, 0.625, 0.4286, 0.125, 0.7143, 0.125, 0.75, 0.1607, 0.75, 0.1607, 0.7143, 0.1607, 0.7143, 0.1607, 0.75, 0.1964, 0.75, 0.1964, 0.7143, 0.1964, 0.7143, 0.1964, 0.75, 0.2321, 0.75, 0.2321, 0.7143, 0.2321, 0.7143, 0.2321, 0.75, 0.2679, 0.75, 0.2679, 0.7143, 0.2679, 0.7143, 0.2679, 0.75, 0.3036, 0.75, 0.3036, 0.7143, 0.3036, 0.7143, 0.3036, 0.75, 0.3393, 0.75, 0.3393, 0.7143, 0.375, 0.75, 0.375, 0.7857, 0.625, 0.7857, 0.625, 0.75, 0.375, 0.7857, 0.375, 0.8214, 0.625, 0.8214, 0.625, 0.7857, 0.375, 0.8214, 0.375, 0.8571, 0.625, 0.8571, 0.625, 0.8214, 0.375, 0.8571, 0.375, 0.8929, 0.625, 0.8929, 0.625, 0.8571, 0.375, 0.8929, 0.375, 0.9286, 0.625, 0.9286, 0.625, 0.8929, 0.375, 0.9286, 0.375, 0.9643, 0.625, 0.9643, 0.625, 0.9286, 0.625, 0.7143, 0.625, 0.75, 0.6607, 0.75, 0.6607, 0.7143, 0.6607, 0.7143, 0.6607, 0.75, 0.6964, 0.75, 0.6964, 0.7143, 0.6964, 0.7143, 0.6964, 0.75, 0.7321, 0.75, 0.7321, 0.7143, 0.7321, 0.7143, 0.7321, 0.75, 0.7679, 0.75, 0.7679, 0.7143, 0.7679, 0.7143, 0.7679, 0.75, 0.8036, 0.75, 0.8036, 0.7143, 0.8036, 0.7143, 0.8036, 0.75, 0.8393, 0.75, 0.8393, 0.7143, 1.0, 0.875, 1.0, 1.0, 0.875, 1.0, 0.875, 0.875, 0.875, 0.875, 0.875, 1.0, 0.75, 1.0, 0.75, 0.875, 0.75, 0.875, 0.75, 1.0, 0.625, 1.0, 0.625, 0.875, 0.625, 0.875, 0.625, 1.0, 0.5, 1.0, 0.5, 0.875, 0.5, 0.875, 0.5, 1.0, 0.375, 1.0, 0.375, 0.875, 0.375, 0.875, 0.375, 1.0, 0.25, 1.0, 0.25, 0.875, 0.5, 1.0, 0.625, 1.0, 0.625, 1.0, 0.5, 1.0, 0.25, 0.875, 0.25, 1.0, 0.125, 1.0, 0.125, 0.875, 0.125, 0.875, 0.125, 1.0, 0.0, 1.0, 0.0, 0.875, 0.5, 0.5, 0.375, 0.5, 0.375, 0.5, 0.5, 0.5, 0.4197, 0.4197, 0.25, 0.49, 0.08029, 0.4197, 0.01, 0.25, 0.08029, 0.08029, 0.25, 0.01, 0.4197, 0.08029, 0.49, 0.25, 0.125, 1.0, 0.25, 1.0, 0.25, 1.0, 0.125, 1.0, 0.75, 1.0, 0.875, 1.0, 0.875, 1.0, 0.75, 1.0, 0.375, 1.0, 0.5, 1.0, 0.5, 1.0, 0.375, 1.0, 0.0, 1.0, 0.125, 1.0, 0.125, 1.0, 0.0, 1.0, 0.875, 1.0, 1.0, 1.0, 1.0, 1.0, 0.875, 1.0, 0.625, 1.0, 0.75, 1.0, 0.75, 1.0, 0.625, 1.0, 0.25, 1.0, 0.375, 1.0, 0.375, 1.0, 0.25, 1.0, 0.75, 0.49, 0.9197, 0.4197, 0.99, 0.25, 0.9197, 0.08029, 0.75, 0.01, 0.5803, 0.08029, 0.51, 0.25, 0.5803, 0.4197, 0.125, 0.5, 0.0, 0.5, 0.0, 0.5, 0.125, 0.5, 1.0, 0.5, 0.875, 0.5, 0.875, 0.5, 1.0, 0.5, 0.75, 0.5, 0.625, 0.5, 0.625, 0.5, 0.75, 0.5, 0.375, 0.5, 0.25, 0.5, 0.25, 0.5, 0.375, 0.5, 0.625, 0.5, 0.5, 0.5, 0.5, 0.5, 0.625, 0.5, 0.25, 0.5, 0.125, 0.5, 0.125, 0.5, 0.25, 0.5, 0.875, 0.5, 0.75, 0.5, 0.75, 0.5, 0.875, 0.5, 0.125, 0.5, 0.125, 0.625, 0.0, 0.625, 0.0, 0.5, 0.125, 0.625, 0.125, 0.75, 0.0, 0.75, 0.0, 0.625, 0.125, 0.75, 0.125, 0.875, 0.0, 0.875, 0.0, 0.75, 0.25, 0.5, 0.25, 0.625, 0.125, 0.625, 0.125, 0.5, 0.25, 0.625, 0.25, 0.75, 0.125, 0.75, 0.125, 0.625, 0.25, 0.75, 0.25, 0.875, 0.125, 0.875, 0.125, 0.75, 0.375, 0.5, 0.375, 0.625, 0.25, 0.625, 0.25, 0.5, 0.375, 0.625, 0.375, 0.75, 0.25, 0.75, 0.25, 0.625, 0.375, 0.75, 0.375, 0.875, 0.25, 0.875, 0.25, 0.75, 0.5, 0.5, 0.5, 0.625, 0.375, 0.625, 0.375, 0.5, 0.5, 0.625, 0.5, 0.75, 0.375, 0.75, 0.375, 0.625, 0.5, 0.75, 0.5, 0.875, 0.375, 0.875, 0.375, 0.75, 0.625, 0.5, 0.625, 0.625, 0.5, 0.625, 0.5, 0.5, 0.625, 0.625, 0.625, 0.75, 0.5, 0.75, 0.5, 0.625, 0.625, 0.75, 0.625, 0.875, 0.5, 0.875, 0.5, 0.75, 0.75, 0.5, 0.75, 0.625, 0.625, 0.625, 0.625, 0.5, 0.75, 0.625, 0.75, 0.75, 0.625, 0.75, 0.625, 0.625, 0.75, 0.75, 0.75, 0.875, 0.625, 0.875, 0.625, 0.75, 0.875, 0.5, 0.875, 0.625, 0.75, 0.625, 0.75, 0.5, 0.875, 0.625, 0.875, 0.75, 0.75, 0.75, 0.75, 0.625, 0.875, 0.75, 0.875, 0.875, 0.75, 0.875, 0.75, 0.75, 1.0, 0.5, 1.0, 0.625, 0.875, 0.625, 0.875, 0.5, 1.0, 0.625, 1.0, 0.75, 0.875, 0.75, 0.875, 0.625, 1.0, 0.75, 1.0, 0.875, 0.875, 0.875, 0.875, 0.75, 1.0, 0.875, 1.0, 1.0, 0.875, 1.0, 0.875, 0.875, 0.875, 0.875, 0.875, 1.0, 0.75, 1.0, 0.75, 0.875, 0.75, 0.875, 0.75, 1.0, 0.625, 1.0, 0.625, 0.875, 0.625, 0.875, 0.625, 1.0, 0.5, 1.0, 0.5, 0.875, 0.5, 0.875, 0.5, 1.0, 0.375, 1.0, 0.375, 0.875, 0.375, 0.875, 0.375, 1.0, 0.25, 1.0, 0.25, 0.875, 0.5, 1.0, 0.625, 1.0, 0.625, 1.0, 0.5, 1.0, 0.25, 0.875, 0.25, 1.0, 0.125, 1.0, 0.125, 0.875, 0.125, 0.875, 0.125, 1.0, 0.0, 1.0, 0.0, 0.875, 0.5, 0.5, 0.375, 0.5, 0.375, 0.5, 0.5, 0.5, 0.4197, 0.4197, 0.25, 0.49, 0.08029, 0.4197, 0.01, 0.25, 0.08029, 0.08029, 0.25, 0.01, 0.4197, 0.08029, 0.49, 0.25, 0.125, 1.0, 0.25, 1.0, 0.25, 1.0, 0.125, 1.0, 0.75, 1.0, 0.875, 1.0, 0.875, 1.0, 0.75, 1.0, 0.375, 1.0, 0.5, 1.0, 0.5, 1.0, 0.375, 1.0, 0.0, 1.0, 0.125, 1.0, 0.125, 1.0, 0.0, 1.0, 0.875, 1.0, 1.0, 1.0, 1.0, 1.0, 0.875, 1.0, 0.625, 1.0, 0.75, 1.0, 0.75, 1.0, 0.625, 1.0, 0.25, 1.0, 0.375, 1.0, 0.375, 1.0, 0.25, 1.0, 0.75, 0.49, 0.9197, 0.4197, 0.99, 0.25, 0.9197, 0.08029, 0.75, 0.01, 0.5803, 0.08029, 0.51, 0.25, 0.5803, 0.4197, 0.125, 0.5, 0.0, 0.5, 0.0, 0.5, 0.125, 0.5, 1.0, 0.5, 0.875, 0.5, 0.875, 0.5, 1.0, 0.5, 0.75, 0.5, 0.625, 0.5, 0.625, 0.5, 0.75, 0.5, 0.375, 0.5, 0.25, 0.5, 0.25, 0.5, 0.375, 0.5, 0.625, 0.5, 0.5, 0.5, 0.5, 0.5, 0.625, 0.5, 0.25, 0.5, 0.125, 0.5, 0.125, 0.5, 0.25, 0.5, 0.875, 0.5, 0.75, 0.5, 0.75, 0.5, 0.875, 0.5, 0.125, 0.5, 0.125, 0.625, 0.0, 0.625, 0.0, 0.5, 0.125, 0.625, 0.125, 0.75, 0.0, 0.75, 0.0, 0.625, 0.125, 0.75, 0.125, 0.875, 0.0, 0.875, 0.0, 0.75, 0.25, 0.5, 0.25, 0.625, 0.125, 0.625, 0.125, 0.5, 0.25, 0.625, 0.25, 0.75, 0.125, 0.75, 0.125, 0.625, 0.25, 0.75, 0.25, 0.875, 0.125, 0.875, 0.125, 0.75, 0.375, 0.5, 0.375, 0.625, 0.25, 0.625, 0.25, 0.5, 0.375, 0.625, 0.375, 0.75, 0.25, 0.75, 0.25, 0.625, 0.375, 0.75, 0.375, 0.875, 0.25, 0.875, 0.25, 0.75, 0.5, 0.5, 0.5, 0.625, 0.375, 0.625, 0.375, 0.5, 0.5, 0.625, 0.5, 0.75, 0.375, 0.75, 0.375, 0.625, 0.5, 0.75, 0.5, 0.875, 0.375, 0.875, 0.375, 0.75, 0.625, 0.5, 0.625, 0.625, 0.5, 0.625, 0.5, 0.5, 0.625, 0.625, 0.625, 0.75, 0.5, 0.75, 0.5, 0.625, 0.625, 0.75, 0.625, 0.875, 0.5, 0.875, 0.5, 0.75, 0.75, 0.5, 0.75, 0.625, 0.625, 0.625, 0.625, 0.5, 0.75, 0.625, 0.75, 0.75, 0.625, 0.75, 0.625, 0.625, 0.75, 0.75, 0.75, 0.875, 0.625, 0.875, 0.625, 0.75, 0.875, 0.5, 0.875, 0.625, 0.75, 0.625, 0.75, 0.5, 0.875, 0.625, 0.875, 0.75, 0.75, 0.75, 0.75, 0.625, 0.875, 0.75, 0.875, 0.875, 0.75, 0.875, 0.75, 0.75, 1.0, 0.5, 1.0, 0.625, 0.875, 0.625, 0.875, 0.5, 1.0, 0.625, 1.0, 0.75, 0.875, 0.75, 0.875, 0.625, 1.0, 0.75, 1.0, 0.875, 0.875, 0.875, 0.875, 0.75, 1.0, 0.875, 1.0, 1.0, 0.875, 1.0, 0.875, 0.875, 0.875, 0.875, 0.875, 1.0, 0.75, 1.0, 0.75, 0.875, 0.75, 0.875, 0.75, 1.0, 0.625, 1.0, 0.625, 0.875, 0.625, 0.875, 0.625, 1.0, 0.5, 1.0, 0.5, 0.875, 0.5, 0.875, 0.5, 1.0, 0.375, 1.0, 0.375, 0.875, 0.375, 0.875, 0.375, 1.0, 0.25, 1.0, 0.25, 0.875, 0.5, 1.0, 0.625, 1.0, 0.625, 1.0, 0.5, 1.0, 0.25, 0.875, 0.25, 1.0, 0.125, 1.0, 0.125, 0.875, 0.125, 0.875, 0.125, 1.0, 0.0, 1.0, 0.0, 0.875, 0.5, 0.5, 0.375, 0.5, 0.375, 0.5, 0.5, 0.5, 0.4197, 0.4197, 0.25, 0.49, 0.08029, 0.4197, 0.01, 0.25, 0.08029, 0.08029, 0.25, 0.01, 0.4197, 0.08029, 0.49, 0.25, 0.125, 1.0, 0.25, 1.0, 0.25, 1.0, 0.125, 1.0, 0.75, 1.0, 0.875, 1.0, 0.875, 1.0, 0.75, 1.0, 0.375, 1.0, 0.5, 1.0, 0.5, 1.0, 0.375, 1.0, 0.0, 1.0, 0.125, 1.0, 0.125, 1.0, 0.0, 1.0, 0.875, 1.0, 1.0, 1.0, 1.0, 1.0, 0.875, 1.0, 0.625, 1.0, 0.75, 1.0, 0.75, 1.0, 0.625, 1.0, 0.25, 1.0, 0.375, 1.0, 0.375, 1.0, 0.25, 1.0, 0.75, 0.49, 0.9197, 0.4197, 0.99, 0.25, 0.9197, 0.08029, 0.75, 0.01, 0.5803, 0.08029, 0.51, 0.25, 0.5803, 0.4197, 0.125, 0.5, 0.0, 0.5, 0.0, 0.5, 0.125, 0.5, 1.0, 0.5, 0.875, 0.5, 0.875, 0.5, 1.0, 0.5, 0.75, 0.5, 0.625, 0.5, 0.625, 0.5, 0.75, 0.5, 0.375, 0.5, 0.25, 0.5, 0.25, 0.5, 0.375, 0.5, 0.625, 0.5, 0.5, 0.5, 0.5, 0.5, 0.625, 0.5, 0.25, 0.5, 0.125, 0.5, 0.125, 0.5, 0.25, 0.5, 0.875, 0.5, 0.75, 0.5, 0.75, 0.5, 0.875, 0.5, 0.125, 0.5, 0.125, 0.625, 0.0, 0.625, 0.0, 0.5, 0.125, 0.625, 0.125, 0.75, 0.0, 0.75, 0.0, 0.625, 0.125, 0.75, 0.125, 0.875, 0.0, 0.875, 0.0, 0.75, 0.25, 0.5, 0.25, 0.625, 0.125, 0.625, 0.125, 0.5, 0.25, 0.625, 0.25, 0.75, 0.125, 0.75, 0.125, 0.625, 0.25, 0.75, 0.25, 0.875, 0.125, 0.875, 0.125, 0.75, 0.375, 0.5, 0.375, 0.625, 0.25, 0.625, 0.25, 0.5, 0.375, 0.625, 0.375, 0.75, 0.25, 0.75, 0.25, 0.625, 0.375, 0.75, 0.375, 0.875, 0.25, 0.875, 0.25, 0.75, 0.5, 0.5, 0.5, 0.625, 0.375, 0.625, 0.375, 0.5, 0.5, 0.625, 0.5, 0.75, 0.375, 0.75, 0.375, 0.625, 0.5, 0.75, 0.5, 0.875, 0.375, 0.875, 0.375, 0.75, 0.625, 0.5, 0.625, 0.625, 0.5, 0.625, 0.5, 0.5, 0.625, 0.625, 0.625, 0.75, 0.5, 0.75, 0.5, 0.625, 0.625, 0.75, 0.625, 0.875, 0.5, 0.875, 0.5, 0.75, 0.75, 0.5, 0.75, 0.625, 0.625, 0.625, 0.625, 0.5, 0.75, 0.625, 0.75, 0.75, 0.625, 0.75, 0.625, 0.625, 0.75, 0.75, 0.75, 0.875, 0.625, 0.875, 0.625, 0.75, 0.875, 0.5, 0.875, 0.625, 0.75, 0.625, 0.75, 0.5, 0.875, 0.625, 0.875, 0.75, 0.75, 0.75, 0.75, 0.625, 0.875, 0.75, 0.875, 0.875, 0.75, 0.875, 0.75, 0.75, 1.0, 0.5, 1.0, 0.625, 0.875, 0.625, 0.875, 0.5, 1.0, 0.625, 1.0, 0.75, 0.875, 0.75, 0.875, 0.625, 1.0, 0.75, 1.0, 0.875, 0.875, 0.875, 0.875, 0.75])
me_cylinder.materials.append(mat_material_001)
me_cylinder.materials.append(mat_material_002)
me_cylinder.materials.append(mat_material)
me_cylinder.use_remesh_fix_poles = True
me_cylinder.use_remesh_preserve_attributes = False
me_cylinder.update()

# ---- objects
ob_lagerfeuer_01 = bpy.data.objects.new('Lagerfeuer_01', me_cylinder)

# ---- transforms, parenting, visibility, modifiers, constraints
ob_lagerfeuer_01.location = (2.98e-08, 0.0, -2.98e-08)
ob_lagerfeuer_01.rotation_euler = (1.571, -0.0, 0.0)
ob_lagerfeuer_01.scale = (0.1738, 0.1738, 0.7488)

# ---- collection membership
col_lagerfeuer_01.objects.link(ob_lagerfeuer_01)

# ---- scene / render settings (as saved in the file)
scene.frame_start = 1; scene.frame_end = 250; scene.frame_set(0)
scene.render.engine = 'BLENDER_EEVEE_NEXT'
scene.cycles.use_denoising = False
scene.cycles.samples = 128
scene.cycles.sampling_pattern = 'TABULATED_SOBOL'
scene.cycles.use_adaptive_sampling = False
scene.cycles.use_light_tree = False
scene.view_settings.view_transform = 'Filmic'
bpy.context.view_layer.update()

# ---- added for rendering (the .blend has no active camera and no usable light): camera, sun
cam_auto = bpy.data.cameras.new('AutoCamera')
cam_auto.lens = 50.0
cam_auto.sensor_width = 36.0
cam_auto.clip_end = 1000.0
ob_auto_camera = bpy.data.objects.new('AutoCamera', cam_auto)
scene.collection.objects.link(ob_auto_camera)
ob_auto_camera.location = (2.94867, -3.53841, 2.98485)
ob_auto_camera.rotation_euler = (1.09748, -7.21219e-08, 0.694738)
scene.camera = ob_auto_camera
light_auto_sun = bpy.data.lights.new('AutoSun', 'SUN')
light_auto_sun.energy = 3.0
light_auto_sun.angle = 0.0523599
ob_auto_sun = bpy.data.objects.new('AutoSun', light_auto_sun)
scene.collection.objects.link(ob_auto_sun)
ob_auto_sun.rotation_euler = (0.872665, 0.174533, 0.523599)
bpy.context.view_layer.update()
